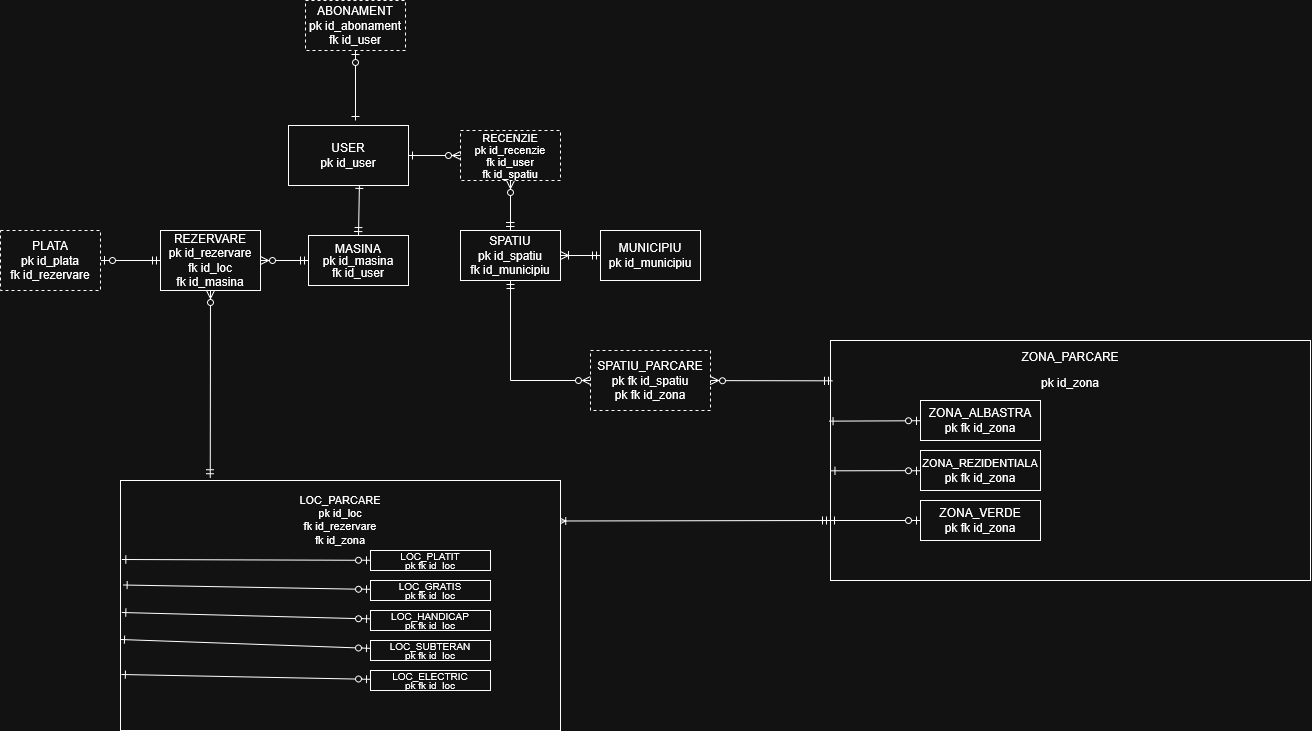

The diagram above was exported from draw.io. Its source (the exported page's mxGraphModel, read from the mxfile embedded in the PNG):
<mxGraphModel dx="852" dy="529" grid="1" gridSize="10" guides="1" tooltips="1" connect="1" arrows="1" fold="1" page="1" pageScale="1" pageWidth="850" pageHeight="1100" math="0" shadow="0">
  <root>
    <mxCell id="0" />
    <mxCell id="1" parent="0" />
    <mxCell id="gA74I9SKOKHY937-PIaa-25" edge="1" parent="1" source="gA74I9SKOKHY937-PIaa-1" style="edgeStyle=none;rounded=0;orthogonalLoop=1;jettySize=auto;html=1;entryX=1;entryY=0.5;entryDx=0;entryDy=0;endArrow=ERzeroToMany;endFill=0;startArrow=ERmandOne;startFill=0;" target="gA74I9SKOKHY937-PIaa-4">
      <mxGeometry relative="1" as="geometry" />
    </mxCell>
    <mxCell id="gA74I9SKOKHY937-PIaa-1" parent="1" style="html=1;dashed=0;whiteSpace=wrap;" value="&lt;div style=&quot;line-height: 100%;&quot;&gt;&lt;div&gt;&lt;font&gt;MASINA&lt;/font&gt;&lt;/div&gt;&lt;div&gt;&lt;font&gt;pk &lt;font&gt;id_masina&lt;/font&gt;&lt;/font&gt;&lt;/div&gt;&lt;div&gt;&lt;font&gt;fk id_user&lt;/font&gt;&lt;/div&gt;&lt;/div&gt;" vertex="1">
      <mxGeometry height="50" width="100" x="378" y="615" as="geometry" />
    </mxCell>
    <mxCell id="gA74I9SKOKHY937-PIaa-41" edge="1" parent="1" source="gA74I9SKOKHY937-PIaa-170" style="edgeStyle=none;rounded=0;orthogonalLoop=1;jettySize=auto;html=1;entryX=0.5;entryY=1;entryDx=0;entryDy=0;exitX=0.204;exitY=-0.011;exitDx=0;exitDy=0;endArrow=ERzeroToMany;endFill=0;exitPerimeter=0;startArrow=ERmandOne;startFill=0;" target="gA74I9SKOKHY937-PIaa-4">
      <mxGeometry relative="1" as="geometry">
        <mxPoint x="280.6824999999999" y="837.8400000000001" as="sourcePoint" />
      </mxGeometry>
    </mxCell>
    <mxCell id="gA74I9SKOKHY937-PIaa-32" edge="1" parent="1" source="gA74I9SKOKHY937-PIaa-4" style="edgeStyle=none;rounded=0;orthogonalLoop=1;jettySize=auto;html=1;entryX=1;entryY=0.5;entryDx=0;entryDy=0;endArrow=ERzeroToOne;endFill=0;startArrow=ERmandOne;startFill=0;" target="gA74I9SKOKHY937-PIaa-10">
      <mxGeometry relative="1" as="geometry" />
    </mxCell>
    <mxCell id="gA74I9SKOKHY937-PIaa-4" parent="1" style="html=1;dashed=0;whiteSpace=wrap;" value="&lt;div&gt;REZERVARE&lt;/div&gt;&lt;div&gt;pk id_rezervare&lt;/div&gt;&lt;div&gt;fk id_loc&lt;/div&gt;&lt;div&gt;fk id_masina&lt;/div&gt;" vertex="1">
      <mxGeometry height="60" width="100" x="230" y="610" as="geometry" />
    </mxCell>
    <mxCell id="gA74I9SKOKHY937-PIaa-228" edge="1" parent="1" source="gA74I9SKOKHY937-PIaa-5" style="edgeStyle=none;shape=filledEdge;rounded=0;orthogonalLoop=1;jettySize=auto;html=1;endArrow=none;endFill=0;startArrow=ERmandOne;startFill=0;">
      <mxGeometry relative="1" as="geometry">
        <mxPoint x="580" y="760" as="targetPoint" />
      </mxGeometry>
    </mxCell>
    <mxCell id="gA74I9SKOKHY937-PIaa-5" parent="1" style="html=1;dashed=0;whiteSpace=wrap;" value="&lt;div&gt;SPATIU&lt;/div&gt;&lt;div&gt;pk id_spatiu&lt;/div&gt;&lt;div&gt;fk id_municipiu&lt;/div&gt;" vertex="1">
      <mxGeometry height="50" width="100" x="530" y="610" as="geometry" />
    </mxCell>
    <mxCell id="gA74I9SKOKHY937-PIaa-35" edge="1" parent="1" source="gA74I9SKOKHY937-PIaa-7" style="edgeStyle=none;rounded=0;orthogonalLoop=1;jettySize=auto;html=1;entryX=1;entryY=0.5;entryDx=0;entryDy=0;endArrow=ERoneToMany;endFill=0;startArrow=ERmandOne;startFill=0;" target="gA74I9SKOKHY937-PIaa-5">
      <mxGeometry relative="1" as="geometry" />
    </mxCell>
    <mxCell id="gA74I9SKOKHY937-PIaa-7" parent="1" style="html=1;dashed=0;whiteSpace=wrap;" value="&lt;div&gt;MUNICIPIU&lt;/div&gt;pk id_municipiu" vertex="1">
      <mxGeometry height="50" width="100" x="670" y="610" as="geometry" />
    </mxCell>
    <mxCell id="gA74I9SKOKHY937-PIaa-29" edge="1" parent="1" source="gA74I9SKOKHY937-PIaa-8" style="edgeStyle=none;rounded=0;orthogonalLoop=1;jettySize=auto;html=1;entryX=0.5;entryY=0;entryDx=0;entryDy=0;endArrow=ERmandOne;endFill=0;startArrow=ERzeroToMany;startFill=0;" target="gA74I9SKOKHY937-PIaa-5">
      <mxGeometry relative="1" as="geometry" />
    </mxCell>
    <mxCell id="gA74I9SKOKHY937-PIaa-8" parent="1" style="html=1;dashed=1;whiteSpace=wrap;" value="&lt;div style=&quot;line-height: 100%;&quot;&gt;&lt;div&gt;&lt;font style=&quot;font-size: 11px; line-height: 100%;&quot;&gt;RECENZIE&lt;/font&gt;&lt;/div&gt;&lt;div&gt;&lt;font style=&quot;font-size: 11px; line-height: 100%;&quot;&gt;pk id_recenzie&lt;/font&gt;&lt;/div&gt;&lt;div&gt;&lt;font style=&quot;font-size: 11px; line-height: 100%;&quot;&gt;fk id_user&lt;/font&gt;&lt;/div&gt;&lt;div&gt;&lt;font style=&quot;font-size: 11px; line-height: 100%;&quot;&gt;fk id_spatiu&lt;/font&gt;&lt;/div&gt;&lt;/div&gt;" vertex="1">
      <mxGeometry height="50" width="100" x="530" y="510" as="geometry" />
    </mxCell>
    <mxCell id="gA74I9SKOKHY937-PIaa-12" edge="1" parent="1" source="gA74I9SKOKHY937-PIaa-9" style="edgeStyle=none;rounded=0;orthogonalLoop=1;jettySize=auto;html=1;curved=0;endArrow=ERone;endFill=0;startArrow=ERzeroToOne;startFill=0;">
      <mxGeometry relative="1" as="geometry">
        <mxPoint x="425" y="500" as="targetPoint" />
      </mxGeometry>
    </mxCell>
    <mxCell id="gA74I9SKOKHY937-PIaa-9" parent="1" style="html=1;dashed=1;whiteSpace=wrap;" value="&lt;div&gt;ABONAMENT&lt;/div&gt;&lt;div&gt;pk id_abonament&lt;/div&gt;&lt;div&gt;fk id_user&lt;/div&gt;" vertex="1">
      <mxGeometry height="50" width="100" x="375" y="380" as="geometry" />
    </mxCell>
    <mxCell id="gA74I9SKOKHY937-PIaa-10" parent="1" style="html=1;dashed=1;whiteSpace=wrap;" value="&lt;div&gt;&lt;font&gt;PLATA&lt;/font&gt;&lt;/div&gt;&lt;div&gt;&lt;font&gt;pk id_plata&lt;/font&gt;&lt;/div&gt;&lt;div&gt;&lt;font&gt;fk id_rezervare&lt;/font&gt;&lt;/div&gt;" vertex="1">
      <mxGeometry height="60" width="100" x="70" y="610" as="geometry" />
    </mxCell>
    <mxCell id="gA74I9SKOKHY937-PIaa-22" edge="1" parent="1" source="gA74I9SKOKHY937-PIaa-225" style="edgeStyle=none;rounded=0;orthogonalLoop=1;jettySize=auto;html=1;entryX=0.5;entryY=0;entryDx=0;entryDy=0;endArrow=ERmandOne;endFill=0;exitX=0.591;exitY=0.982;exitDx=0;exitDy=0;exitPerimeter=0;startArrow=ERone;startFill=0;" target="gA74I9SKOKHY937-PIaa-1">
      <mxGeometry relative="1" as="geometry">
        <mxPoint x="426.91891891891896" y="575" as="sourcePoint" />
      </mxGeometry>
    </mxCell>
    <mxCell id="gA74I9SKOKHY937-PIaa-19" edge="1" parent="1" source="gA74I9SKOKHY937-PIaa-8" style="edgeStyle=none;rounded=0;orthogonalLoop=1;jettySize=auto;html=1;entryX=1;entryY=0.5;entryDx=0;entryDy=0;endArrow=ERone;endFill=0;startArrow=ERzeroToMany;startFill=0;" target="gA74I9SKOKHY937-PIaa-225">
      <mxGeometry relative="1" as="geometry">
        <mxPoint x="470.23" y="535.7299999999999" as="targetPoint" />
      </mxGeometry>
    </mxCell>
    <mxCell id="gA74I9SKOKHY937-PIaa-220" edge="1" parent="1" source="gA74I9SKOKHY937-PIaa-170" style="edgeStyle=none;shape=filledEdge;rounded=0;orthogonalLoop=1;jettySize=auto;html=1;entryX=0;entryY=0.75;entryDx=0;entryDy=0;exitX=0.994;exitY=0.162;exitDx=0;exitDy=0;exitPerimeter=0;endArrow=ERmandOne;endFill=0;startArrow=ERoneToMany;startFill=0;" target="gA74I9SKOKHY937-PIaa-172">
      <mxGeometry relative="1" as="geometry" />
    </mxCell>
    <mxCell id="gA74I9SKOKHY937-PIaa-170" parent="1" style="rounded=0;whiteSpace=wrap;html=1;" value="&lt;div style=&quot;line-height: 110%;&quot;&gt;&lt;div&gt;&lt;font style=&quot;font-size: 11px; line-height: 110%;&quot;&gt;LOC_PARCARE&lt;/font&gt;&lt;/div&gt;&lt;div&gt;&lt;font style=&quot;font-size: 11px; line-height: 110%;&quot;&gt;pk id_loc&lt;/font&gt;&lt;/div&gt;&lt;div&gt;&lt;font style=&quot;font-size: 11px; line-height: 110%;&quot;&gt;fk id_rezervare&lt;/font&gt;&lt;/div&gt;&lt;div&gt;&lt;font style=&quot;font-size: 11px; line-height: 110%;&quot;&gt;fk id_zona&lt;/font&gt;&lt;/div&gt;&lt;div&gt;&lt;font style=&quot;font-size: 11px;&quot;&gt;&lt;br&gt;&lt;/font&gt;&lt;/div&gt;&lt;div&gt;&lt;font style=&quot;font-size: 11px;&quot;&gt;&lt;br&gt;&lt;/font&gt;&lt;/div&gt;&lt;div&gt;&lt;font style=&quot;font-size: 11px;&quot;&gt;&lt;br&gt;&lt;/font&gt;&lt;/div&gt;&lt;div&gt;&lt;font style=&quot;font-size: 11px;&quot;&gt;&lt;br&gt;&lt;/font&gt;&lt;/div&gt;&lt;div&gt;&lt;font style=&quot;font-size: 11px;&quot;&gt;&lt;br&gt;&lt;/font&gt;&lt;/div&gt;&lt;div&gt;&lt;font style=&quot;font-size: 11px;&quot;&gt;&lt;br&gt;&lt;/font&gt;&lt;/div&gt;&lt;div&gt;&lt;font style=&quot;font-size: 11px;&quot;&gt;&lt;br&gt;&lt;/font&gt;&lt;/div&gt;&lt;div&gt;&lt;font style=&quot;font-size: 11px;&quot;&gt;&lt;br&gt;&lt;/font&gt;&lt;/div&gt;&lt;div&gt;&lt;font style=&quot;font-size: 11px;&quot;&gt;&lt;br&gt;&lt;/font&gt;&lt;/div&gt;&lt;div&gt;&lt;font style=&quot;font-size: 11px;&quot;&gt;&lt;br&gt;&lt;/font&gt;&lt;/div&gt;&lt;div&gt;&lt;font style=&quot;font-size: 11px;&quot;&gt;&lt;br&gt;&lt;/font&gt;&lt;/div&gt;&lt;div&gt;&lt;font style=&quot;font-size: 11px;&quot;&gt;&lt;br&gt;&lt;/font&gt;&lt;/div&gt;&lt;div&gt;&lt;font style=&quot;font-size: 11px;&quot;&gt;&lt;br&gt;&lt;/font&gt;&lt;/div&gt;&lt;/div&gt;" vertex="1">
      <mxGeometry height="250" width="440" x="190" y="860" as="geometry" />
    </mxCell>
    <mxCell id="gA74I9SKOKHY937-PIaa-172" parent="1" style="rounded=0;whiteSpace=wrap;html=1;" value="&lt;p style=&quot;margin-top: -170px;&quot;&gt;ZONA_PARCARE&lt;/p&gt;&lt;div&gt;pk id_zona&lt;/div&gt;&lt;div&gt;&lt;span style=&quot;white-space: pre;&quot;&gt;&#09;&lt;/span&gt;&lt;br&gt;&lt;/div&gt;" vertex="1">
      <mxGeometry height="240" width="480" x="900" y="720" as="geometry" />
    </mxCell>
    <mxCell id="gA74I9SKOKHY937-PIaa-180" edge="1" parent="1" source="gA74I9SKOKHY937-PIaa-174" style="edgeStyle=none;shape=filledEdge;rounded=0;orthogonalLoop=1;jettySize=auto;html=1;entryX=0.003;entryY=0.316;entryDx=0;entryDy=0;endArrow=ERone;endFill=0;entryPerimeter=0;startArrow=ERzeroToOne;startFill=0;" target="gA74I9SKOKHY937-PIaa-170">
      <mxGeometry relative="1" as="geometry" />
    </mxCell>
    <mxCell id="gA74I9SKOKHY937-PIaa-174" parent="1" style="rounded=0;whiteSpace=wrap;html=1;" value="&lt;div style=&quot;line-height: 70%;&quot;&gt;&lt;div&gt;&lt;div&gt;&lt;font style=&quot;font-size: 10px; line-height: 70%;&quot;&gt;LOC_PLATIT&lt;/font&gt;&lt;/div&gt;&lt;font style=&quot;font-size: 10px; line-height: 70%;&quot;&gt;pk fk id_loc&lt;/font&gt;&lt;/div&gt;&lt;/div&gt;" vertex="1">
      <mxGeometry height="20" width="120" x="440" y="930" as="geometry" />
    </mxCell>
    <mxCell id="gA74I9SKOKHY937-PIaa-175" parent="1" style="rounded=0;whiteSpace=wrap;html=1;" value="&lt;div style=&quot;line-height: 70%;&quot;&gt;&lt;div&gt;&lt;font style=&quot;font-size: 10px; line-height: 70%;&quot;&gt;LOC_GRATIS&lt;/font&gt;&lt;/div&gt;&lt;font style=&quot;font-size: 10px; line-height: 70%;&quot;&gt;pk fk id_loc&lt;/font&gt;&lt;/div&gt;" vertex="1">
      <mxGeometry height="20" width="120" x="440" y="960" as="geometry" />
    </mxCell>
    <mxCell id="gA74I9SKOKHY937-PIaa-182" edge="1" parent="1" source="gA74I9SKOKHY937-PIaa-176" style="edgeStyle=none;shape=filledEdge;rounded=0;orthogonalLoop=1;jettySize=auto;html=1;entryX=0.003;entryY=0.528;entryDx=0;entryDy=0;endArrow=ERone;endFill=0;entryPerimeter=0;startArrow=ERzeroToOne;startFill=0;" target="gA74I9SKOKHY937-PIaa-170">
      <mxGeometry relative="1" as="geometry" />
    </mxCell>
    <mxCell id="gA74I9SKOKHY937-PIaa-176" parent="1" style="rounded=0;whiteSpace=wrap;html=1;" value="&lt;div style=&quot;line-height: 70%;&quot;&gt;&lt;div&gt;&lt;font style=&quot;font-size: 10px; line-height: 70%;&quot;&gt;LOC_HANDICAP&lt;/font&gt;&lt;/div&gt;&lt;font style=&quot;font-size: 10px; line-height: 70%;&quot;&gt;pk fk id_loc&lt;/font&gt;&lt;/div&gt;" vertex="1">
      <mxGeometry height="20" width="120" x="440" y="990" as="geometry" />
    </mxCell>
    <mxCell id="gA74I9SKOKHY937-PIaa-177" parent="1" style="rounded=0;whiteSpace=wrap;html=1;" value="&lt;div style=&quot;line-height: 70%;&quot;&gt;&lt;div&gt;&lt;font style=&quot;font-size: 10px; line-height: 70%;&quot;&gt;LOC_SUBTERAN&lt;/font&gt;&lt;/div&gt;&lt;div&gt;&lt;font style=&quot;font-size: 10px; line-height: 70%;&quot;&gt;pk fk id_loc&lt;/font&gt;&lt;/div&gt;&lt;/div&gt;" vertex="1">
      <mxGeometry height="20" width="120" x="440" y="1020" as="geometry" />
    </mxCell>
    <mxCell id="gA74I9SKOKHY937-PIaa-184" edge="1" parent="1" source="gA74I9SKOKHY937-PIaa-178" style="edgeStyle=none;shape=filledEdge;rounded=0;orthogonalLoop=1;jettySize=auto;html=1;entryX=0.002;entryY=0.776;entryDx=0;entryDy=0;endArrow=ERone;endFill=0;entryPerimeter=0;startArrow=ERzeroToOne;startFill=0;" target="gA74I9SKOKHY937-PIaa-170">
      <mxGeometry relative="1" as="geometry" />
    </mxCell>
    <mxCell id="gA74I9SKOKHY937-PIaa-178" parent="1" style="rounded=0;whiteSpace=wrap;html=1;" value="&lt;div style=&quot;line-height: 70%;&quot;&gt;&lt;div&gt;&lt;font style=&quot;font-size: 10px; line-height: 70%;&quot;&gt;LOC_ELECTRIC&lt;/font&gt;&lt;/div&gt;&lt;font style=&quot;font-size: 10px; line-height: 70%;&quot;&gt;pk fk id_loc&lt;/font&gt;&lt;/div&gt;" vertex="1">
      <mxGeometry height="20" width="120" x="440" y="1050" as="geometry" />
    </mxCell>
    <mxCell id="gA74I9SKOKHY937-PIaa-181" edge="1" parent="1" source="gA74I9SKOKHY937-PIaa-175" style="edgeStyle=none;shape=filledEdge;rounded=0;orthogonalLoop=1;jettySize=auto;html=1;endArrow=ERone;endFill=0;entryX=0.006;entryY=0.418;entryDx=0;entryDy=0;entryPerimeter=0;startArrow=ERzeroToOne;startFill=0;" target="gA74I9SKOKHY937-PIaa-170">
      <mxGeometry relative="1" as="geometry">
        <mxPoint x="190" y="940" as="targetPoint" />
      </mxGeometry>
    </mxCell>
    <mxCell id="gA74I9SKOKHY937-PIaa-183" edge="1" parent="1" source="gA74I9SKOKHY937-PIaa-177" style="edgeStyle=none;shape=filledEdge;rounded=0;orthogonalLoop=1;jettySize=auto;html=1;entryX=0;entryY=0.636;entryDx=0;entryDy=0;entryPerimeter=0;endArrow=ERone;endFill=0;startArrow=ERzeroToOne;startFill=0;" target="gA74I9SKOKHY937-PIaa-170">
      <mxGeometry relative="1" as="geometry" />
    </mxCell>
    <mxCell id="gA74I9SKOKHY937-PIaa-201" parent="1" style="rounded=0;whiteSpace=wrap;html=1;" value="&lt;div&gt;ZONA_ALBASTRA&lt;/div&gt;&lt;div&gt;pk fk id_zona&lt;/div&gt;" vertex="1">
      <mxGeometry height="40" width="120" x="990" y="780" as="geometry" />
    </mxCell>
    <mxCell id="gA74I9SKOKHY937-PIaa-202" parent="1" style="rounded=0;whiteSpace=wrap;html=1;" value="&lt;div&gt;&lt;font style=&quot;font-size: 11px;&quot;&gt;ZONA_REZIDENTIALA&lt;/font&gt;&lt;/div&gt;pk fk id_zona" vertex="1">
      <mxGeometry height="40" width="120" x="990" y="830" as="geometry" />
    </mxCell>
    <mxCell id="gA74I9SKOKHY937-PIaa-203" parent="1" style="rounded=0;whiteSpace=wrap;html=1;" value="&lt;div&gt;ZONA_VERDE&lt;/div&gt;pk fk id_zona" vertex="1">
      <mxGeometry height="40" width="120" x="990" y="880" as="geometry" />
    </mxCell>
    <mxCell id="gA74I9SKOKHY937-PIaa-204" edge="1" parent="1" source="gA74I9SKOKHY937-PIaa-201" style="edgeStyle=none;shape=filledEdge;rounded=0;orthogonalLoop=1;jettySize=auto;html=1;entryX=-0.003;entryY=0.336;entryDx=0;entryDy=0;entryPerimeter=0;endArrow=ERone;endFill=0;startArrow=ERzeroToOne;startFill=0;" target="gA74I9SKOKHY937-PIaa-172">
      <mxGeometry relative="1" as="geometry" />
    </mxCell>
    <mxCell id="gA74I9SKOKHY937-PIaa-205" edge="1" parent="1" source="gA74I9SKOKHY937-PIaa-202" style="edgeStyle=none;shape=filledEdge;rounded=0;orthogonalLoop=1;jettySize=auto;html=1;entryX=0.001;entryY=0.543;entryDx=0;entryDy=0;entryPerimeter=0;endArrow=ERone;endFill=0;startArrow=ERzeroToOne;startFill=0;" target="gA74I9SKOKHY937-PIaa-172">
      <mxGeometry relative="1" as="geometry" />
    </mxCell>
    <mxCell id="gA74I9SKOKHY937-PIaa-206" edge="1" parent="1" source="gA74I9SKOKHY937-PIaa-203" style="edgeStyle=none;shape=filledEdge;rounded=0;orthogonalLoop=1;jettySize=auto;html=1;entryX=0;entryY=0.75;entryDx=0;entryDy=0;endArrow=ERone;endFill=0;startArrow=ERzeroToOne;startFill=0;" target="gA74I9SKOKHY937-PIaa-172">
      <mxGeometry relative="1" as="geometry" />
    </mxCell>
    <mxCell id="gA74I9SKOKHY937-PIaa-225" parent="1" style="rounded=0;whiteSpace=wrap;html=1;" value="&lt;div&gt;USER&lt;/div&gt;&lt;div&gt;pk id_user&lt;/div&gt;" vertex="1">
      <mxGeometry height="60" width="120" x="358" y="505" as="geometry" />
    </mxCell>
    <mxCell id="gA74I9SKOKHY937-PIaa-229" edge="1" parent="1" source="gA74I9SKOKHY937-PIaa-226" style="edgeStyle=none;shape=filledEdge;rounded=0;orthogonalLoop=1;jettySize=auto;html=1;endArrow=none;endFill=0;startArrow=ERzeroToMany;startFill=0;">
      <mxGeometry relative="1" as="geometry">
        <mxPoint x="580" y="760" as="targetPoint" />
      </mxGeometry>
    </mxCell>
    <mxCell id="gA74I9SKOKHY937-PIaa-226" parent="1" style="rounded=0;whiteSpace=wrap;html=1;dashed=1;" value="&lt;div&gt;SPATIU_PARCARE&lt;/div&gt;&lt;div&gt;pk fk id_spatiu&lt;/div&gt;&lt;div&gt;pk fk id_zona&lt;/div&gt;" vertex="1">
      <mxGeometry height="60" width="120" x="660" y="730" as="geometry" />
    </mxCell>
    <mxCell id="gA74I9SKOKHY937-PIaa-230" edge="1" parent="1" source="gA74I9SKOKHY937-PIaa-226" style="edgeStyle=none;shape=filledEdge;rounded=0;orthogonalLoop=1;jettySize=auto;html=1;entryX=0.004;entryY=0.168;entryDx=0;entryDy=0;entryPerimeter=0;endArrow=ERmandOne;endFill=0;startArrow=ERzeroToMany;startFill=0;" target="gA74I9SKOKHY937-PIaa-172">
      <mxGeometry relative="1" as="geometry" />
    </mxCell>
  </root>
</mxGraphModel>